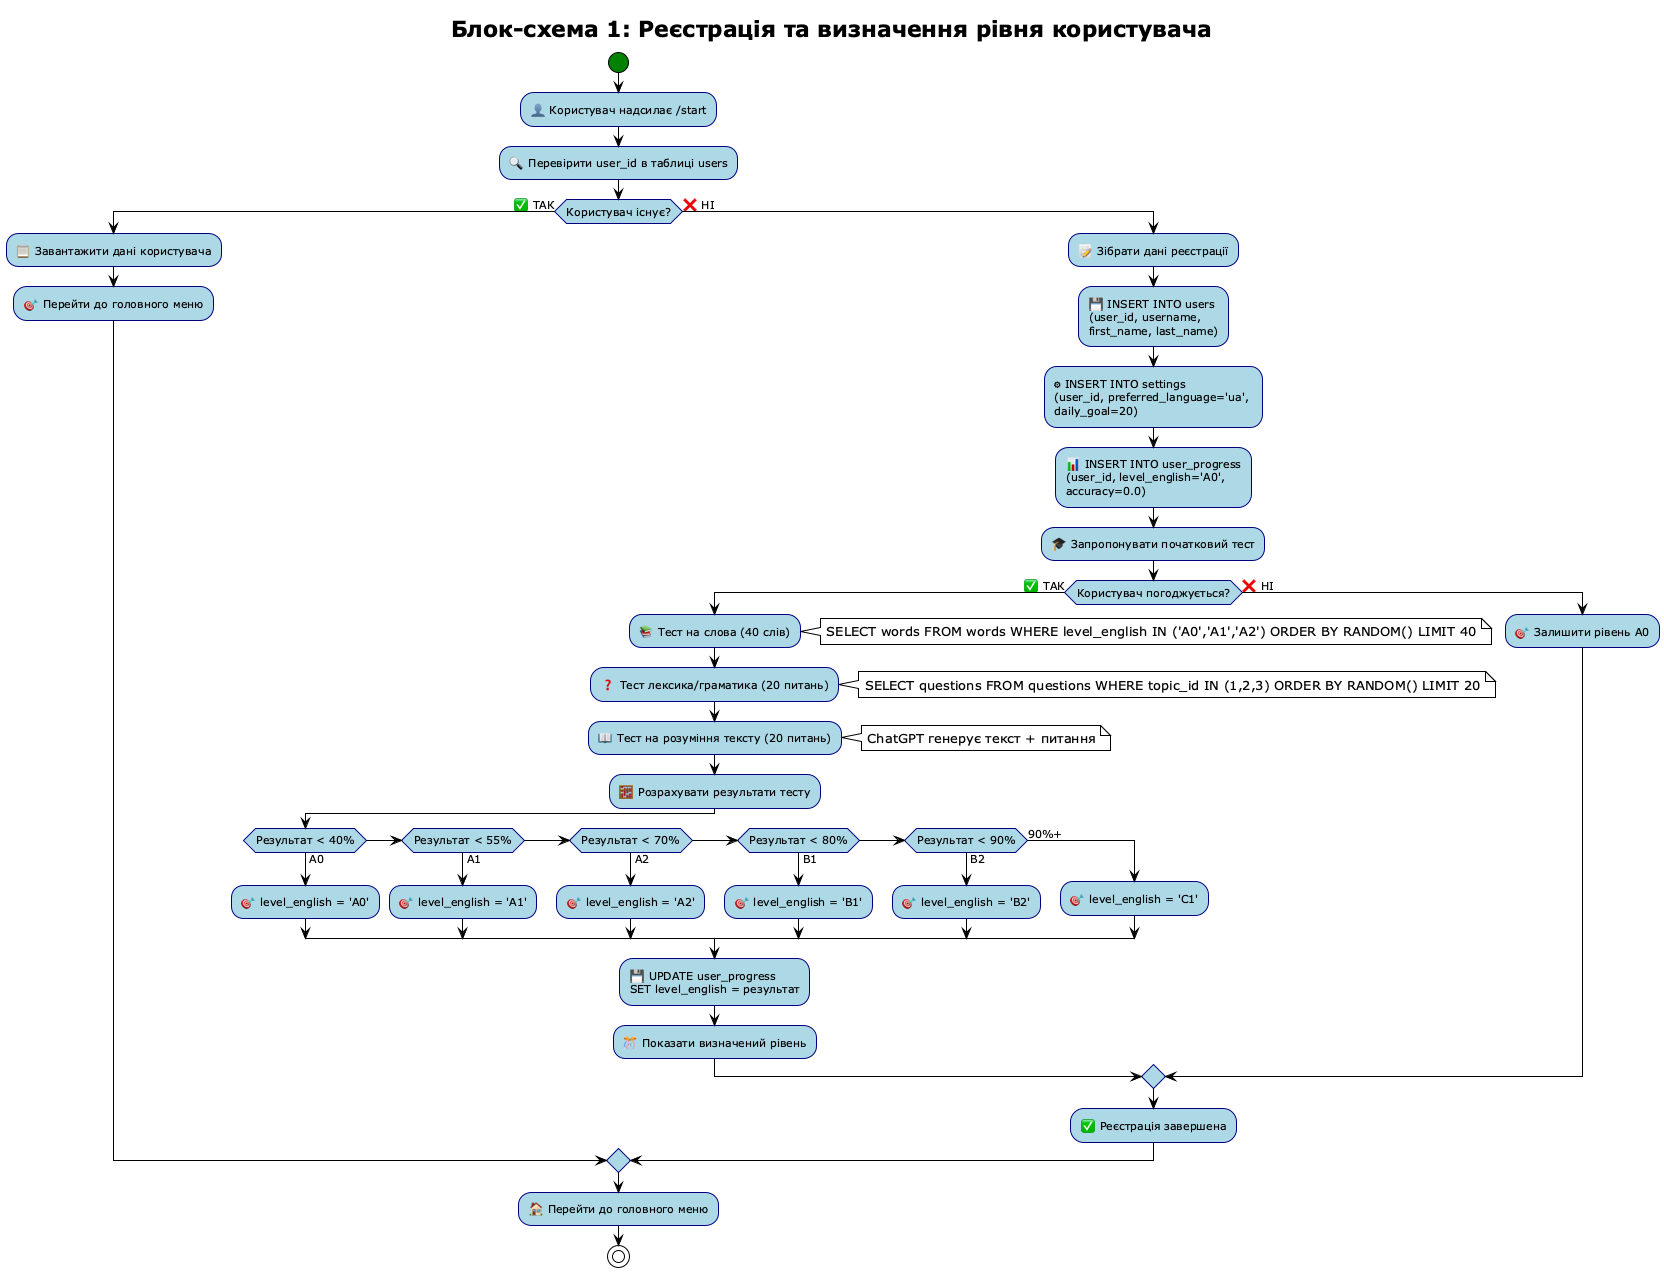

The diagram above was rendered by PlantUML. Its source (embedded in the PNG):
@startuml flowchart_1_user_registration
!theme plain
skinparam backgroundColor White
skinparam activity {
    BackgroundColor LightBlue
    BorderColor Navy
    FontColor Black
    FontSize 11
}
skinparam decision {
    BackgroundColor LightYellow
    BorderColor Orange
}
skinparam activityStart {
    Color Green
}
skinparam activityEnd {
    Color Red
}

title **Блок-схема 1: Реєстрація та визначення рівня користувача**

start

:👤 Користувач надсилає /start;

:🔍 Перевірити user_id в таблиці users;

if (Користувач існує?) then (✅ ТАК)
    :📋 Завантажити дані користувача;
    :🎯 Перейти до головного меню;
else (❌ НІ)
    :📝 Зібрати дані реєстрації;
    
    :💾 INSERT INTO users
    (user_id, username, 
    first_name, last_name);
    
    :⚙ INSERT INTO settings
    (user_id, preferred_language='ua', 
    daily_goal=20);
    
    :📊 INSERT INTO user_progress
    (user_id, level_english='A0', 
    accuracy=0.0);
    
    :🎓 Запропонувати початковий тест;
    
    if (Користувач погоджується?) then (✅ ТАК)
        :📚 Тест на слова (40 слів);
        note right: SELECT words FROM words WHERE level_english IN ('A0','A1','A2') ORDER BY RANDOM() LIMIT 40
        
        :❓ Тест лексика/граматика (20 питань);
        note right: SELECT questions FROM questions WHERE topic_id IN (1,2,3) ORDER BY RANDOM() LIMIT 20
        
        :📖 Тест на розуміння тексту (20 питань);
        note right: ChatGPT генерує текст + питання
        
        :🧮 Розрахувати результати тесту;
        
        if (Результат < 40%) then (A0)
            :🎯 level_english = 'A0';
        elseif (Результат < 55%) then (A1)
            :🎯 level_english = 'A1';
        elseif (Результат < 70%) then (A2)
            :🎯 level_english = 'A2';
        elseif (Результат < 80%) then (B1)
            :🎯 level_english = 'B1';
        elseif (Результат < 90%) then (B2)
            :🎯 level_english = 'B2';
        else (90%+)
            :🎯 level_english = 'C1';
        endif
        
        :💾 UPDATE user_progress 
        SET level_english = результат;
        
        :🎊 Показати визначений рівень;
        
    else (❌ НІ)
        :🎯 Залишити рівень A0;
    endif
    
    :✅ Реєстрація завершена;
endif

:🏠 Перейти до головного меню;

stop

@enduml